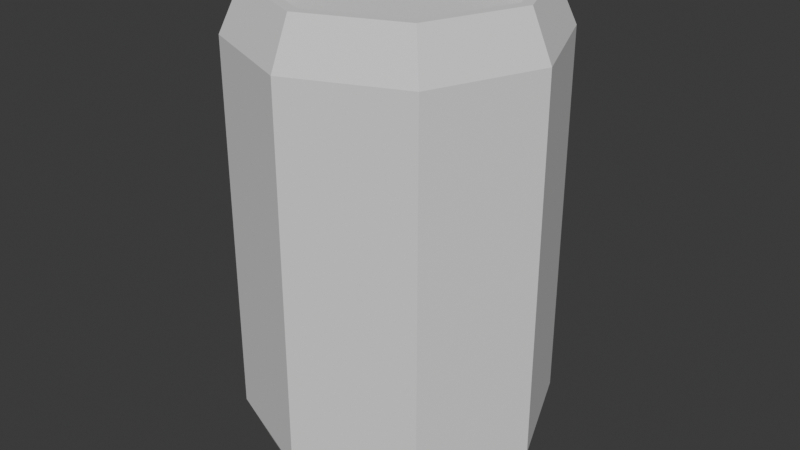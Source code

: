 # Source: beer_can.blend  (saved by Blender 4.0.36; exported with 4.5.12 LTS)
import bpy
from mathutils import Matrix  # noqa: F401  (used for matrix-valued properties, if any)

bpy.ops.wm.read_factory_settings(use_empty=True)
scene = bpy.context.scene
scene.name = 'Scene'

# ---- collections
col_collection = bpy.data.collections.new('Collection'); scene.collection.children.link(col_collection)

# ---- world
world_world = bpy.data.worlds.new('World'); scene.world = world_world
world_world.use_nodes = True; world_world.node_tree.nodes.clear()
_N = world_world.node_tree.nodes; _L = world_world.node_tree.links
n0 = _N.new('ShaderNodeOutputWorld'); n0.name = 'World Output'; n0.location = (300, 300)
n1 = _N.new('ShaderNodeBackground'); n1.name = 'Background'; n1.location = (10, 300)
n1.inputs[0].default_value = (0.05088, 0.05088, 0.05088, 1.0)
_L.new(n1.outputs[0], n0.inputs[0])
n0.is_active_output = True
world_world.color = (0.05088, 0.05088, 0.05088)
world_world.use_sun_shadow = False
world_world.sun_shadow_jitter_overblur = 0.0

# ---- meshes
me_cylinder = bpy.data.meshes.new('Cylinder')
me_cylinder.from_pydata([(0.0, 1.0, 0.6968), (0.0, 1.0, -0.6968), (0.7071, 0.7071, -0.6968), (0.7071, 0.7071, 0.6968), (1.0, 0.0, -0.6968), (1.0, 0.0, 0.6968), (0.7071, -0.7071, -0.6968), (0.7071, -0.7071, 0.6968), (0.0, -1.0, -0.6968), (0.0, -1.0, 0.6968), (-0.7071, -0.7071, -0.6968), (-0.7071, -0.7071, 0.6968), (-1.0, 0.0, -0.6968), (-1.0, 0.0, 0.6968), (-0.7071, 0.7071, -0.6968), (-0.7071, 0.7071, 0.6968), (-1.002e-09, 0.8656, -0.8656), (0.612, 0.612, -0.8656), (0.8656, 0.0, -0.8656), (0.612, -0.612, -0.8656), (-1.002e-09, -0.8656, -0.8656), (-0.612, -0.612, -0.8656), (-0.8656, 0.0, -0.8656), (-0.612, 0.612, -0.8656), (-1.002e-09, 0.7192, -0.8275), (0.5085, 0.5085, -0.8275), (0.7192, 0.0, -0.8275), (0.5085, -0.5085, -0.8275), (-1.002e-09, -0.7192, -0.8275), (-0.5085, -0.5085, -0.8275), (-0.7192, 0.0, -0.8275), (-0.5085, 0.5085, -0.8275), (-1.002e-09, 0.7192, -0.8073), (-1.002e-09, 0.7823, -0.8656), (0.5531, 0.5531, -0.8656), (0.5085, 0.5085, -0.8073), (0.7823, 0.0, -0.8656), (0.7192, 0.0, -0.8073), (0.5531, -0.5531, -0.8656), (0.5085, -0.5085, -0.8073), (-1.002e-09, -0.7823, -0.8656), (-1.002e-09, -0.7192, -0.8073), (-0.5531, -0.5531, -0.8656), (-0.5085, -0.5085, -0.8073), (-0.7823, 0.0, -0.8656), (-0.7192, 0.0, -0.8073), (-0.5531, 0.5531, -0.8656), (-0.5085, 0.5085, -0.8073), (0.612, 0.612, 0.8656), (-1.002e-09, 0.8656, 0.8656), (0.8656, 0.0, 0.8656), (0.612, -0.612, 0.8656), (-1.002e-09, -0.8656, 0.8656), (-0.612, -0.612, 0.8656), (-0.8656, 0.0, 0.8656), (-0.612, 0.612, 0.8656), (0.5385, 0.5385, 0.7777), (1.795e-09, 0.7615, 0.7777), (0.7615, 0.0, 0.7777), (0.5385, -0.5385, 0.7777), (1.795e-09, -0.7615, 0.7777), (-0.5385, -0.5385, 0.7777), (-0.7615, 0.0, 0.7777), (-0.5385, 0.5385, 0.7777), (-1.002e-09, 0.7942, 0.8656), (6.87e-10, 0.7615, 0.8354), (0.5385, 0.5385, 0.8354), (0.5616, 0.5616, 0.8656), (0.7615, 0.0, 0.8354), (0.7942, 0.0, 0.8656), (0.5385, -0.5385, 0.8354), (0.5616, -0.5616, 0.8656), (6.87e-10, -0.7615, 0.8354), (-1.002e-09, -0.7942, 0.8656), (-0.5385, -0.5385, 0.8354), (-0.5616, -0.5616, 0.8656), (-0.7615, 0.0, 0.8354), (-0.7942, 0.0, 0.8656), (-0.5385, 0.5385, 0.8354), (-0.5616, 0.5616, 0.8656)], [], [(23, 14, 1, 16), (18, 4, 6, 19), (19, 6, 8, 20), (20, 8, 10, 21), (21, 10, 12, 22), (22, 12, 14, 23), (16, 1, 2, 17), (35, 37, 26, 25), (17, 2, 4, 18), (13, 54, 55, 15), (11, 53, 54, 13), (9, 52, 53, 11), (7, 51, 52, 9), (5, 50, 51, 7), (3, 48, 50, 5), (0, 49, 48, 3), (15, 0, 1, 14), (13, 15, 14, 12), (11, 13, 12, 10), (9, 11, 10, 8), (7, 9, 8, 6), (5, 7, 6, 4), (3, 5, 4, 2), (0, 3, 2, 1), (15, 55, 49, 0), (47, 32, 24, 31), (37, 39, 27, 26), (39, 41, 28, 27), (41, 43, 29, 28), (43, 45, 30, 29), (45, 47, 31, 30), (34, 33, 16, 17), (24, 25, 26, 27, 28, 29, 30, 31), (44, 42, 21, 22), (40, 38, 19, 20), (36, 34, 17, 18), (46, 44, 22, 23), (42, 40, 20, 21), (38, 36, 18, 19), (33, 46, 23, 16), (33, 34, 35, 32), (34, 36, 37, 35), (36, 38, 39, 37), (38, 40, 41, 39), (40, 42, 43, 41), (42, 44, 45, 43), (44, 46, 47, 45), (46, 33, 32, 47), (32, 35, 25, 24), (65, 78, 63, 57), (70, 68, 58, 59), (72, 70, 59, 60), (74, 72, 60, 61), (76, 74, 61, 62), (77, 79, 55, 54), (78, 76, 62, 63), (68, 66, 56, 58), (56, 57, 63, 62, 61, 60, 59, 58), (73, 75, 53, 52), (69, 71, 51, 50), (64, 67, 48, 49), (79, 64, 49, 55), (75, 77, 54, 53), (71, 73, 52, 51), (67, 69, 50, 48), (67, 64, 65, 66), (69, 67, 66, 68), (71, 69, 68, 70), (73, 71, 70, 72), (75, 73, 72, 74), (77, 75, 74, 76), (79, 77, 76, 78), (64, 79, 78, 65), (66, 65, 57, 56)])
_uv = me_cylinder.uv_layers.new(name='UVMap')
_uv.uv.foreach_set('vector', [0.125, 0.5, 0.125, 0.5758, 0.0, 0.5758, 0.0, 0.5, 0.75, 0.5, 0.75, 0.5758, 0.625, 0.5758, 0.625, 0.5, 0.625, 0.5, 0.625, 0.5758, 0.5, 0.5758, 0.5, 0.5, 0.5, 0.5, 0.5, 0.5758, 0.375, 0.5758, 0.375, 0.5, 0.375, 0.5, 0.375, 0.5758, 0.25, 0.5758, 0.25, 0.5, 0.25, 0.5, 0.25, 0.5758, 0.125, 0.5758, 0.125, 0.5, 1.0, 0.5, 1.0, 0.5758, 0.875, 0.5758, 0.875, 0.5, 0.891, 0.391, 0.9494, 0.25, 0.9494, 0.25, 0.891, 0.391, 0.875, 0.5, 0.875, 0.5758, 0.75, 0.5758, 0.75, 0.5, 0.25, 0.9242, 0.25, 1.0, 0.125, 1.0, 0.125, 0.9242, 0.375, 0.9242, 0.375, 1.0, 0.25, 1.0, 0.25, 0.9242, 0.5, 0.9242, 0.5, 1.0, 0.375, 1.0, 0.375, 0.9242, 0.625, 0.9242, 0.625, 1.0, 0.5, 1.0, 0.5, 0.9242, 0.75, 0.9242, 0.75, 1.0, 0.625, 1.0, 0.625, 0.9242, 0.875, 0.9242, 0.875, 1.0, 0.75, 1.0, 0.75, 0.9242, 1.0, 0.9242, 1.0, 1.0, 0.875, 1.0, 0.875, 0.9242, 0.125, 0.9242, 0.0, 0.9242, 0.0, 0.5758, 0.125, 0.5758, 0.25, 0.9242, 0.125, 0.9242, 0.125, 0.5758, 0.25, 0.5758, 0.375, 0.9242, 0.25, 0.9242, 0.25, 0.5758, 0.375, 0.5758, 0.5, 0.9242, 0.375, 0.9242, 0.375, 0.5758, 0.5, 0.5758, 0.625, 0.9242, 0.5, 0.9242, 0.5, 0.5758, 0.625, 0.5758, 0.75, 0.9242, 0.625, 0.9242, 0.625, 0.5758, 0.75, 0.5758, 0.875, 0.9242, 0.75, 0.9242, 0.75, 0.5758, 0.875, 0.5758, 1.0, 0.9242, 0.875, 0.9242, 0.875, 0.5758, 1.0, 0.5758, 0.125, 0.9242, 0.125, 1.0, 0.0, 1.0, 0.0, 0.9242, 0.609, 0.391, 0.75, 0.4494, 0.75, 0.4494, 0.609, 0.391, 0.9494, 0.25, 0.891, 0.109, 0.891, 0.109, 0.9494, 0.25, 0.891, 0.109, 0.75, 0.05058, 0.75, 0.05058, 0.891, 0.109, 0.75, 0.05058, 0.609, 0.109, 0.609, 0.109, 0.75, 0.05058, 0.609, 0.109, 0.5506, 0.25, 0.5506, 0.25, 0.609, 0.109, 0.5506, 0.25, 0.609, 0.391, 0.609, 0.391, 0.5506, 0.25, 0.9034, 0.4034, 0.75, 0.4669, 0.75, 0.49, 0.9197, 0.4197, 0.75, 0.4494, 0.891, 0.391, 0.9494, 0.25, 0.891, 0.109, 0.75, 0.05058, 0.609, 0.109, 0.5506, 0.25, 0.609, 0.391, 0.5331, 0.25, 0.5966, 0.09663, 0.5803, 0.08029, 0.51, 0.25, 0.75, 0.0331, 0.9034, 0.09663, 0.9197, 0.08029, 0.75, 0.01, 0.9669, 0.25, 0.9034, 0.4034, 0.9197, 0.4197, 0.99, 0.25, 0.5966, 0.4034, 0.5331, 0.25, 0.51, 0.25, 0.5803, 0.4197, 0.5966, 0.09663, 0.75, 0.0331, 0.75, 0.01, 0.5803, 0.08029, 0.9034, 0.09663, 0.9669, 0.25, 0.99, 0.25, 0.9197, 0.08029, 0.75, 0.4669, 0.5966, 0.4034, 0.5803, 0.4197, 0.75, 0.49, 0.75, 0.4669, 0.9034, 0.4034, 0.891, 0.391, 0.75, 0.4494, 0.9034, 0.4034, 0.9669, 0.25, 0.9494, 0.25, 0.891, 0.391, 0.9669, 0.25, 0.9034, 0.09663, 0.891, 0.109, 0.9494, 0.25, 0.9034, 0.09663, 0.75, 0.0331, 0.75, 0.05058, 0.891, 0.109, 0.75, 0.0331, 0.5966, 0.09663, 0.609, 0.109, 0.75, 0.05058, 0.5966, 0.09663, 0.5331, 0.25, 0.5506, 0.25, 0.609, 0.109, 0.5331, 0.25, 0.5966, 0.4034, 0.609, 0.391, 0.5506, 0.25, 0.5966, 0.4034, 0.75, 0.4669, 0.75, 0.4494, 0.609, 0.391, 0.75, 0.4494, 0.891, 0.391, 0.891, 0.391, 0.75, 0.4494, 0.25, 0.4612, 0.1007, 0.3993, 0.1007, 0.3993, 0.25, 0.4612, 0.3993, 0.1007, 0.4612, 0.25, 0.4612, 0.25, 0.3993, 0.1007, 0.25, 0.03885, 0.3993, 0.1007, 0.3993, 0.1007, 0.25, 0.03885, 0.1007, 0.1007, 0.25, 0.03885, 0.25, 0.03885, 0.1007, 0.1007, 0.03885, 0.25, 0.1007, 0.1007, 0.1007, 0.1007, 0.03885, 0.25, 0.02979, 0.25, 0.09429, 0.4057, 0.08029, 0.4197, 0.01, 0.25, 0.1007, 0.3993, 0.03885, 0.25, 0.03885, 0.25, 0.1007, 0.3993, 0.4612, 0.25, 0.3993, 0.3993, 0.3993, 0.3993, 0.4612, 0.25, 0.3993, 0.3993, 0.25, 0.4612, 0.1007, 0.3993, 0.03885, 0.25, 0.1007, 0.1007, 0.25, 0.03885, 0.3993, 0.1007, 0.4612, 0.25, 0.25, 0.02979, 0.09429, 0.09429, 0.08029, 0.08029, 0.25, 0.01, 0.4702, 0.25, 0.4057, 0.09429, 0.4197, 0.08029, 0.49, 0.25, 0.25, 0.4702, 0.4057, 0.4057, 0.4197, 0.4197, 0.25, 0.49, 0.09429, 0.4057, 0.25, 0.4702, 0.25, 0.49, 0.08029, 0.4197, 0.09429, 0.09429, 0.02979, 0.25, 0.01, 0.25, 0.08029, 0.08029, 0.4057, 0.09429, 0.25, 0.02979, 0.25, 0.01, 0.4197, 0.08029, 0.4057, 0.4057, 0.4702, 0.25, 0.49, 0.25, 0.4197, 0.4197, 0.4057, 0.4057, 0.25, 0.4702, 0.25, 0.4612, 0.3993, 0.3993, 0.4702, 0.25, 0.4057, 0.4057, 0.3993, 0.3993, 0.4612, 0.25, 0.4057, 0.09429, 0.4702, 0.25, 0.4612, 0.25, 0.3993, 0.1007, 0.25, 0.02979, 0.4057, 0.09429, 0.3993, 0.1007, 0.25, 0.03885, 0.09429, 0.09429, 0.25, 0.02979, 0.25, 0.03885, 0.1007, 0.1007, 0.02979, 0.25, 0.09429, 0.09429, 0.1007, 0.1007, 0.03885, 0.25, 0.09429, 0.4057, 0.02979, 0.25, 0.03885, 0.25, 0.1007, 0.3993, 0.25, 0.4702, 0.09429, 0.4057, 0.1007, 0.3993, 0.25, 0.4612, 0.3993, 0.3993, 0.25, 0.4612, 0.25, 0.4612, 0.3993, 0.3993])
me_cylinder.update()

# ---- objects
ob_body = bpy.data.objects.new('Body', me_cylinder)

# ---- transforms, parenting, visibility, modifiers, constraints
ob_body.location = (0.0, 0.0, 1.546)
ob_body.scale = (1.0, 1.0, 1.755)

# ---- collection membership
col_collection.objects.link(ob_body)

# ---- scene / render settings (as saved in the file)
scene.frame_start = 1; scene.frame_end = 250; scene.frame_set(1)
scene.render.engine = 'BLENDER_EEVEE_NEXT'
scene.cycles.sampling_pattern = 'TABULATED_SOBOL'
bpy.context.view_layer.update()

# ---- added for rendering (the .blend has no active camera and no usable light): camera, sun
cam_auto = bpy.data.cameras.new('AutoCamera')
cam_auto.lens = 50.0
cam_auto.sensor_width = 36.0
cam_auto.clip_end = 1000.0
ob_auto_camera = bpy.data.objects.new('AutoCamera', cam_auto)
scene.collection.objects.link(ob_auto_camera)
ob_auto_camera.location = (3.84068, -4.60881, 4.6184)
ob_auto_camera.rotation_euler = (1.09748, -7.21219e-08, 0.694738)
scene.camera = ob_auto_camera
light_auto_sun = bpy.data.lights.new('AutoSun', 'SUN')
light_auto_sun.energy = 3.0
light_auto_sun.angle = 0.0523599
ob_auto_sun = bpy.data.objects.new('AutoSun', light_auto_sun)
scene.collection.objects.link(ob_auto_sun)
ob_auto_sun.rotation_euler = (0.872665, 0.174533, 0.523599)
bpy.context.view_layer.update()
